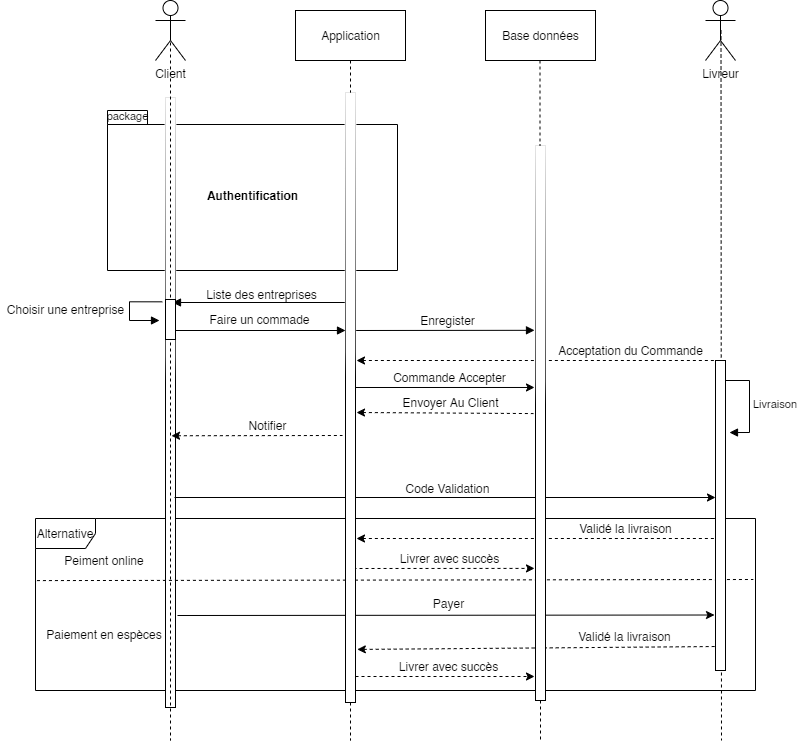

The diagram above was exported from draw.io. Its source (the exported page's mxGraphModel, read from the mxfile embedded in the PNG):
<mxGraphModel dx="820" dy="488" grid="1" gridSize="10" guides="1" tooltips="1" connect="1" arrows="1" fold="1" page="1" pageScale="1" pageWidth="827" pageHeight="1169" math="0" shadow="0">
  <root>
    <mxCell id="0" />
    <mxCell id="1" parent="0" />
    <mxCell id="94" value="Authentification" style="shape=folder;fontStyle=1;spacingTop=10;tabWidth=40;tabHeight=14;tabPosition=left;html=1;gradientColor=none;fillColor=none;" parent="1" vertex="1">
      <mxGeometry x="118" y="130" width="290" height="160" as="geometry" />
    </mxCell>
    <mxCell id="69" value="Alternative" style="shape=umlFrame;whiteSpace=wrap;html=1;swimlaneFillColor=none;fillColor=none;" parent="1" vertex="1">
      <mxGeometry x="46" y="538" width="720" height="172" as="geometry" />
    </mxCell>
    <mxCell id="93" value="" style="html=1;points=[];perimeter=orthogonalPerimeter;glass=1;gradientColor=none;fillColor=#FFFFFF;" parent="1" vertex="1">
      <mxGeometry x="176" y="117" width="10" height="610" as="geometry" />
    </mxCell>
    <mxCell id="12" style="rounded=0;orthogonalLoop=1;jettySize=auto;html=1;exitX=0.5;exitY=1;exitDx=0;exitDy=0;endArrow=none;endFill=0;dashed=1;" parent="1" source="82" edge="1">
      <mxGeometry relative="1" as="geometry">
        <mxPoint x="361" y="760" as="targetPoint" />
      </mxGeometry>
    </mxCell>
    <mxCell id="2" value="Application" style="html=1;fillColor=none;" parent="1" vertex="1">
      <mxGeometry x="306" y="30" width="110" height="50" as="geometry" />
    </mxCell>
    <mxCell id="4" value="Base données" style="html=1;fillColor=none;" parent="1" vertex="1">
      <mxGeometry x="496" y="30" width="110" height="50" as="geometry" />
    </mxCell>
    <mxCell id="13" style="rounded=0;orthogonalLoop=1;jettySize=auto;html=1;dashed=1;endArrow=none;endFill=0;" parent="1" edge="1">
      <mxGeometry relative="1" as="geometry">
        <mxPoint x="181" y="760" as="targetPoint" />
        <mxPoint x="181" y="110" as="sourcePoint" />
      </mxGeometry>
    </mxCell>
    <mxCell id="5" value="Client" style="shape=umlActor;verticalLabelPosition=bottom;verticalAlign=top;html=1;" parent="1" vertex="1">
      <mxGeometry x="166" y="20" width="30" height="60" as="geometry" />
    </mxCell>
    <mxCell id="8" value="Livreur" style="shape=umlActor;verticalLabelPosition=bottom;verticalAlign=top;html=1;" parent="1" vertex="1">
      <mxGeometry x="716" y="20" width="30" height="60" as="geometry" />
    </mxCell>
    <mxCell id="15" style="rounded=0;orthogonalLoop=1;jettySize=auto;html=1;exitX=0.5;exitY=1;exitDx=0;exitDy=0;endArrow=none;endFill=0;dashed=1;" parent="1" source="84" edge="1">
      <mxGeometry relative="1" as="geometry">
        <mxPoint x="551" y="760" as="targetPoint" />
        <mxPoint x="550.5" y="80" as="sourcePoint" />
      </mxGeometry>
    </mxCell>
    <mxCell id="17" style="rounded=0;orthogonalLoop=1;jettySize=auto;html=1;exitX=0.5;exitY=0.5;exitDx=0;exitDy=0;exitPerimeter=0;dashed=1;endArrow=none;endFill=0;" parent="1" edge="1">
      <mxGeometry relative="1" as="geometry">
        <mxPoint x="732" y="760" as="targetPoint" />
        <mxPoint x="731.5" y="50" as="sourcePoint" />
      </mxGeometry>
    </mxCell>
    <mxCell id="23" value="" style="endArrow=none;startArrow=block;endFill=0;startFill=1;html=1;" parent="1" edge="1">
      <mxGeometry width="160" relative="1" as="geometry">
        <mxPoint x="183" y="322" as="sourcePoint" />
        <mxPoint x="358" y="322" as="targetPoint" />
      </mxGeometry>
    </mxCell>
    <mxCell id="24" value="Liste des entreprises" style="text;html=1;align=center;verticalAlign=middle;resizable=0;points=[];autosize=1;" parent="1" vertex="1">
      <mxGeometry x="207" y="304" width="130" height="20" as="geometry" />
    </mxCell>
    <mxCell id="40" value="" style="endArrow=block;startArrow=none;endFill=1;startFill=0;html=1;entryX=-0.1;entryY=0.333;entryDx=0;entryDy=0;entryPerimeter=0;" parent="1" target="84" edge="1">
      <mxGeometry width="160" relative="1" as="geometry">
        <mxPoint x="361" y="350" as="sourcePoint" />
        <mxPoint x="551" y="350" as="targetPoint" />
      </mxGeometry>
    </mxCell>
    <mxCell id="41" value="Enregister" style="text;html=1;align=center;verticalAlign=middle;resizable=0;points=[];autosize=1;" parent="1" vertex="1">
      <mxGeometry x="423" y="330" width="70" height="20" as="geometry" />
    </mxCell>
    <mxCell id="42" value="" style="endArrow=none;startArrow=classic;endFill=0;startFill=1;html=1;dashed=1;" parent="1" edge="1">
      <mxGeometry width="160" relative="1" as="geometry">
        <mxPoint x="367" y="380" as="sourcePoint" />
        <mxPoint x="734" y="380" as="targetPoint" />
      </mxGeometry>
    </mxCell>
    <mxCell id="43" value="Acceptation du Commande" style="text;html=1;align=center;verticalAlign=middle;resizable=0;points=[];autosize=1;" parent="1" vertex="1">
      <mxGeometry x="561" y="360" width="160" height="20" as="geometry" />
    </mxCell>
    <mxCell id="44" value="" style="endArrow=classic;startArrow=none;endFill=1;startFill=0;html=1;entryX=0.1;entryY=0.436;entryDx=0;entryDy=0;entryPerimeter=0;" parent="1" edge="1">
      <mxGeometry width="160" relative="1" as="geometry">
        <mxPoint x="359" y="407" as="sourcePoint" />
        <mxPoint x="545" y="406.9799999999999" as="targetPoint" />
      </mxGeometry>
    </mxCell>
    <mxCell id="45" value="Commande Accepter" style="text;html=1;align=center;verticalAlign=middle;resizable=0;points=[];autosize=1;" parent="1" vertex="1">
      <mxGeometry x="395" y="387" width="130" height="20" as="geometry" />
    </mxCell>
    <mxCell id="46" value="" style="endArrow=none;startArrow=classic;endFill=0;startFill=1;html=1;dashed=1;exitX=1.2;exitY=0.566;exitDx=0;exitDy=0;exitPerimeter=0;" parent="1" edge="1">
      <mxGeometry width="160" relative="1" as="geometry">
        <mxPoint x="182" y="455.26" as="sourcePoint" />
        <mxPoint x="353" y="455" as="targetPoint" />
      </mxGeometry>
    </mxCell>
    <mxCell id="47" value="Notifier" style="text;html=1;align=center;verticalAlign=middle;resizable=0;points=[];autosize=1;" parent="1" vertex="1">
      <mxGeometry x="253" y="435" width="50" height="20" as="geometry" />
    </mxCell>
    <mxCell id="50" value="" style="endArrow=classic;startArrow=none;endFill=1;startFill=0;html=1;" parent="1" edge="1">
      <mxGeometry width="160" relative="1" as="geometry">
        <mxPoint x="185" y="517" as="sourcePoint" />
        <mxPoint x="726" y="517" as="targetPoint" />
      </mxGeometry>
    </mxCell>
    <mxCell id="53" value="Code Validation" style="text;html=1;align=center;verticalAlign=middle;resizable=0;points=[];autosize=1;" parent="1" vertex="1">
      <mxGeometry x="408" y="498" width="100" height="20" as="geometry" />
    </mxCell>
    <mxCell id="55" value="" style="endArrow=none;startArrow=classic;endFill=0;startFill=1;html=1;dashed=1;" parent="1" edge="1">
      <mxGeometry width="160" relative="1" as="geometry">
        <mxPoint x="367" y="558" as="sourcePoint" />
        <mxPoint x="732" y="558" as="targetPoint" />
      </mxGeometry>
    </mxCell>
    <mxCell id="59" value="Validé la livraison" style="text;html=1;align=center;verticalAlign=middle;resizable=0;points=[];autosize=1;" parent="1" vertex="1">
      <mxGeometry x="581" y="538" width="110" height="20" as="geometry" />
    </mxCell>
    <mxCell id="65" value="" style="endArrow=classic;startArrow=none;endFill=1;startFill=0;html=1;dashed=1;entryX=0.2;entryY=0.762;entryDx=0;entryDy=0;entryPerimeter=0;" parent="1" edge="1">
      <mxGeometry width="160" relative="1" as="geometry">
        <mxPoint x="358" y="588" as="sourcePoint" />
        <mxPoint x="545" y="587.91" as="targetPoint" />
      </mxGeometry>
    </mxCell>
    <mxCell id="66" value="Livrer avec succès" style="text;html=1;align=center;verticalAlign=middle;resizable=0;points=[];autosize=1;" parent="1" vertex="1">
      <mxGeometry x="405" y="568" width="110" height="20" as="geometry" />
    </mxCell>
    <mxCell id="67" value="" style="endArrow=none;startArrow=classic;endFill=0;startFill=1;html=1;dashed=1;entryX=-0.2;entryY=0.483;entryDx=0;entryDy=0;entryPerimeter=0;" parent="1" edge="1" target="84">
      <mxGeometry width="160" relative="1" as="geometry">
        <mxPoint x="367" y="432" as="sourcePoint" />
        <mxPoint x="552" y="432" as="targetPoint" />
      </mxGeometry>
    </mxCell>
    <mxCell id="68" value="Envoyer Au Client" style="text;html=1;align=center;verticalAlign=middle;resizable=0;points=[];autosize=1;" parent="1" vertex="1">
      <mxGeometry x="406" y="412" width="110" height="20" as="geometry" />
    </mxCell>
    <mxCell id="71" value="Peiment online" style="text;html=1;strokeColor=none;fillColor=none;align=center;verticalAlign=middle;whiteSpace=wrap;rounded=0;" parent="1" vertex="1">
      <mxGeometry x="50" y="568" width="130" height="24" as="geometry" />
    </mxCell>
    <mxCell id="72" value="Paiement en espèces" style="text;html=1;strokeColor=none;fillColor=none;align=center;verticalAlign=middle;whiteSpace=wrap;rounded=0;" parent="1" vertex="1">
      <mxGeometry x="50" y="642" width="130" height="24" as="geometry" />
    </mxCell>
    <mxCell id="73" value="" style="endArrow=none;startArrow=classic;endFill=0;startFill=1;html=1;dashed=1;exitX=1.182;exitY=0.913;exitDx=0;exitDy=0;exitPerimeter=0;" parent="1" source="82" edge="1">
      <mxGeometry width="160" relative="1" as="geometry">
        <mxPoint x="188" y="670" as="sourcePoint" />
        <mxPoint x="729" y="666" as="targetPoint" />
      </mxGeometry>
    </mxCell>
    <mxCell id="74" value="Validé la livraison" style="text;html=1;align=center;verticalAlign=middle;resizable=0;points=[];autosize=1;" parent="1" vertex="1">
      <mxGeometry x="580" y="646" width="110" height="20" as="geometry" />
    </mxCell>
    <mxCell id="75" value="" style="endArrow=classic;startArrow=none;endFill=1;startFill=0;html=1;dashed=1;" parent="1" edge="1">
      <mxGeometry width="160" relative="1" as="geometry">
        <mxPoint x="360" y="696" as="sourcePoint" />
        <mxPoint x="545" y="696" as="targetPoint" />
      </mxGeometry>
    </mxCell>
    <mxCell id="76" value="Livrer avec succès" style="text;html=1;align=center;verticalAlign=middle;resizable=0;points=[];autosize=1;" parent="1" vertex="1">
      <mxGeometry x="404" y="676" width="110" height="20" as="geometry" />
    </mxCell>
    <mxCell id="77" value="" style="endArrow=none;endFill=0;endSize=12;html=1;exitX=0.002;exitY=0.509;exitDx=0;exitDy=0;exitPerimeter=0;entryX=0.997;entryY=0.5;entryDx=0;entryDy=0;entryPerimeter=0;dashed=1;" parent="1" edge="1">
      <mxGeometry width="160" relative="1" as="geometry">
        <mxPoint x="47.440000000000055" y="600.098" as="sourcePoint" />
        <mxPoint x="763.8400000000001" y="599" as="targetPoint" />
      </mxGeometry>
    </mxCell>
    <mxCell id="78" value="" style="endArrow=classic;startArrow=none;endFill=1;startFill=0;html=1;" parent="1" edge="1">
      <mxGeometry width="160" relative="1" as="geometry">
        <mxPoint x="188" y="635" as="sourcePoint" />
        <mxPoint x="725" y="634.5" as="targetPoint" />
      </mxGeometry>
    </mxCell>
    <mxCell id="79" value="Payer" style="text;html=1;align=center;verticalAlign=middle;resizable=0;points=[];autosize=1;glass=1;" parent="1" vertex="1">
      <mxGeometry x="434" y="612.5" width="50" height="20" as="geometry" />
    </mxCell>
    <mxCell id="81" style="rounded=0;orthogonalLoop=1;jettySize=auto;html=1;exitX=0.5;exitY=0.5;exitDx=0;exitDy=0;exitPerimeter=0;dashed=1;endArrow=none;endFill=0;" parent="1" source="5" edge="1">
      <mxGeometry relative="1" as="geometry">
        <mxPoint x="181" y="110" as="targetPoint" />
        <mxPoint x="181" y="50" as="sourcePoint" />
      </mxGeometry>
    </mxCell>
    <mxCell id="82" value="" style="html=1;points=[];perimeter=orthogonalPerimeter;glass=1;gradientColor=none;fillColor=#FFFFFF;" parent="1" vertex="1">
      <mxGeometry x="356" y="112" width="10" height="610" as="geometry" />
    </mxCell>
    <mxCell id="83" style="rounded=0;orthogonalLoop=1;jettySize=auto;html=1;exitX=0.5;exitY=1;exitDx=0;exitDy=0;endArrow=none;endFill=0;dashed=1;" parent="1" source="2" target="82" edge="1">
      <mxGeometry relative="1" as="geometry">
        <mxPoint x="361" y="760" as="targetPoint" />
        <mxPoint x="361" y="80" as="sourcePoint" />
      </mxGeometry>
    </mxCell>
    <mxCell id="84" value="" style="html=1;points=[];perimeter=orthogonalPerimeter;glass=1;gradientColor=none;fillColor=#FFFFFF;" parent="1" vertex="1">
      <mxGeometry x="546" y="165" width="10" height="555" as="geometry" />
    </mxCell>
    <mxCell id="85" style="rounded=0;orthogonalLoop=1;jettySize=auto;html=1;exitX=0.5;exitY=1;exitDx=0;exitDy=0;endArrow=none;endFill=0;dashed=1;" parent="1" target="84" edge="1">
      <mxGeometry relative="1" as="geometry">
        <mxPoint x="551" y="760" as="targetPoint" />
        <mxPoint x="550.5" y="80" as="sourcePoint" />
      </mxGeometry>
    </mxCell>
    <mxCell id="87" value="" style="endArrow=block;startArrow=none;endFill=1;startFill=0;html=1;" parent="1" edge="1">
      <mxGeometry width="160" relative="1" as="geometry">
        <mxPoint x="181" y="350" as="sourcePoint" />
        <mxPoint x="356" y="350" as="targetPoint" />
      </mxGeometry>
    </mxCell>
    <mxCell id="89" value="" style="html=1;points=[];perimeter=orthogonalPerimeter;gradientColor=none;rotation=0;fillColor=#FFFFFF;" parent="1" vertex="1">
      <mxGeometry x="176" y="319" width="10" height="40" as="geometry" />
    </mxCell>
    <mxCell id="90" value="" style="edgeStyle=orthogonalEdgeStyle;html=1;align=left;spacingLeft=2;endArrow=block;rounded=0;exitX=-0.324;exitY=0.058;exitDx=0;exitDy=0;exitPerimeter=0;" parent="1" source="89" edge="1">
      <mxGeometry relative="1" as="geometry">
        <mxPoint x="181" y="299" as="sourcePoint" />
        <Array as="points">
          <mxPoint x="140" y="321" />
          <mxPoint x="140" y="340" />
        </Array>
        <mxPoint x="170" y="340" as="targetPoint" />
      </mxGeometry>
    </mxCell>
    <mxCell id="91" value="Faire un commade" style="text;html=1;align=center;verticalAlign=middle;resizable=0;points=[];autosize=1;" parent="1" vertex="1">
      <mxGeometry x="210" y="329" width="120" height="20" as="geometry" />
    </mxCell>
    <mxCell id="92" value="Choisir une entreprise" style="text;html=1;align=center;verticalAlign=middle;resizable=0;points=[];autosize=1;" parent="1" vertex="1">
      <mxGeometry x="11" y="319" width="130" height="20" as="geometry" />
    </mxCell>
    <mxCell id="95" value="package" style="text;html=1;align=center;verticalAlign=middle;resizable=0;points=[];autosize=1;fontSize=11;" parent="1" vertex="1">
      <mxGeometry x="108" y="126" width="60" height="20" as="geometry" />
    </mxCell>
    <mxCell id="97" value="Livraison" style="edgeStyle=orthogonalEdgeStyle;html=1;align=left;spacingLeft=2;endArrow=block;rounded=0;fontSize=11;" parent="1" edge="1">
      <mxGeometry relative="1" as="geometry">
        <mxPoint x="735" y="400" as="sourcePoint" />
        <Array as="points">
          <mxPoint x="735" y="400" />
          <mxPoint x="760" y="400" />
          <mxPoint x="760" y="452" />
        </Array>
        <mxPoint x="740" y="452.02857142857135" as="targetPoint" />
      </mxGeometry>
    </mxCell>
    <mxCell id="96" value="" style="html=1;points=[];perimeter=orthogonalPerimeter;gradientColor=none;fontSize=11;fillColor=#FFFFFF;" parent="1" vertex="1">
      <mxGeometry x="726" y="380" width="10" height="310" as="geometry" />
    </mxCell>
  </root>
</mxGraphModel>